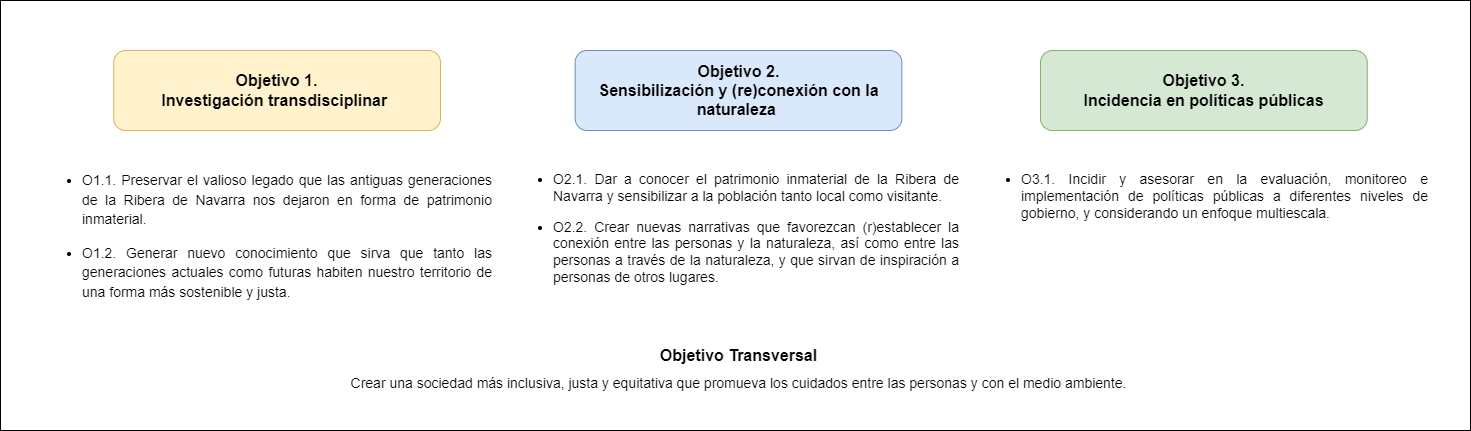

The diagram above was exported from draw.io. Its source (the exported page's mxGraphModel, read from the mxfile embedded in the PNG):
<mxGraphModel dx="2058" dy="2834" grid="1" gridSize="10" guides="1" tooltips="1" connect="1" arrows="1" fold="1" page="1" pageScale="1" pageWidth="2336" pageHeight="1654" math="0" shadow="0">
  <root>
    <mxCell id="0" />
    <mxCell id="1" parent="0" />
    <mxCell id="2" value="" style="rounded=0;whiteSpace=wrap;html=1;fillColor=none;" vertex="1" parent="1">
      <mxGeometry x="430" y="250" width="1470" height="430" as="geometry" />
    </mxCell>
    <mxCell id="3" value="&lt;div style=&quot;line-height: 150%;&quot;&gt;&lt;b style=&quot;font-size: 12pt; background-color: initial;&quot;&gt;Objetivo Transversal&lt;/b&gt;&lt;/div&gt;&lt;div style=&quot;line-height: 150%; font-size: 6px;&quot;&gt;&lt;b style=&quot;background-color: initial;&quot;&gt;&lt;br&gt;&lt;/b&gt;&lt;/div&gt;&lt;div style=&quot;&quot;&gt;&lt;span style=&quot;background-color: initial;&quot;&gt;&lt;font style=&quot;font-size: 14px;&quot;&gt;Crear una sociedad más inclusiva, justa y equitativa que promueva los cuidados entre las personas y con el medio ambiente.&lt;/font&gt;&lt;/span&gt;&lt;/div&gt;" style="text;whiteSpace=wrap;html=1;align=center;" vertex="1" parent="1">
      <mxGeometry x="770.51" y="590" width="795" height="60" as="geometry" />
    </mxCell>
    <mxCell id="4" value="&lt;ul style=&quot;font-size: 14px; line-height: 140%;&quot;&gt;&lt;li style=&quot;text-align: justify;&quot;&gt;&lt;span style=&quot;background-color: initial; text-align: left;&quot;&gt;O1.1. Preservar el valioso legado que las antiguas generaciones de la Ribera de Navarra nos dejaron en forma de patrimonio inmaterial.&lt;/span&gt;&lt;/li&gt;&lt;/ul&gt;&lt;ul style=&quot;font-size: 14px; line-height: 140%;&quot;&gt;&lt;li style=&quot;text-align: justify;&quot;&gt;&lt;span style=&quot;background-color: initial; text-align: left;&quot;&gt;O1.2. Generar nuevo conocimiento que sirva que tanto las generaciones actuales como futuras habiten nuestro territorio de una forma más sostenible y justa.&lt;/span&gt;&lt;/li&gt;&lt;/ul&gt;" style="text;whiteSpace=wrap;html=1;" vertex="1" parent="1">
      <mxGeometry x="470" y="400" width="451.91" height="110" as="geometry" />
    </mxCell>
    <mxCell id="5" value="&lt;ul style=&quot;font-size: 14px;&quot;&gt;&lt;li style=&quot;text-align: justify;&quot;&gt;&lt;span style=&quot;background-color: initial; text-align: left;&quot;&gt;O2.1. Dar a conocer el patrimonio inmaterial de la Ribera de Navarra y sensibilizar a la población tanto local como visitante.&lt;/span&gt;&lt;/li&gt;&lt;/ul&gt;&lt;ul style=&quot;font-size: 14px;&quot;&gt;&lt;li style=&quot;text-align: justify;&quot;&gt;&lt;span style=&quot;background-color: initial; text-align: left;&quot;&gt;O2.2. Crear nuevas narrativas que favorezcan (r)establecer la conexión entre las personas y la naturaleza, así como entre las personas a través de la naturaleza, y que sirvan de inspiración a personas de otros lugares.&lt;/span&gt;&lt;/li&gt;&lt;/ul&gt;" style="text;whiteSpace=wrap;html=1;" vertex="1" parent="1">
      <mxGeometry x="941.1" y="400" width="447.81" height="110" as="geometry" />
    </mxCell>
    <mxCell id="6" value="&lt;ul style=&quot;font-size: 14px;&quot;&gt;&lt;li style=&quot;text-align: justify;&quot;&gt;&lt;span style=&quot;background-color: initial; text-align: left;&quot;&gt;O3.1. Incidir y asesorar en la evaluación, monitoreo e implementación de políticas públicas a diferentes niveles de gobierno, y considerando un enfoque multiescala.&lt;/span&gt;&lt;/li&gt;&lt;/ul&gt;" style="text;whiteSpace=wrap;html=1;" vertex="1" parent="1">
      <mxGeometry x="1408.92" y="400" width="448.9" height="110" as="geometry" />
    </mxCell>
    <mxCell id="7" value="&lt;b style=&quot;border-color: var(--border-color); font-size: 16px;&quot;&gt;Objetivo 1.&lt;br style=&quot;border-color: var(--border-color);&quot;&gt;Investigación transdisciplinar&amp;nbsp;&lt;/b&gt;" style="rounded=1;whiteSpace=wrap;html=1;fillColor=#fff2cc;strokeColor=#d6b656;" vertex="1" parent="1">
      <mxGeometry x="543.25" y="300" width="326.75" height="80" as="geometry" />
    </mxCell>
    <mxCell id="8" value="&lt;b style=&quot;border-color: var(--border-color); font-size: 16px;&quot;&gt;Objetivo 3.&lt;br style=&quot;border-color: var(--border-color);&quot;&gt;Incidencia en políticas públicas&lt;/b&gt;" style="rounded=1;whiteSpace=wrap;html=1;verticalAlign=middle;fillColor=#d5e8d4;strokeColor=#82b366;" vertex="1" parent="1">
      <mxGeometry x="1470" y="300" width="326.75" height="80" as="geometry" />
    </mxCell>
    <mxCell id="9" value="&lt;b style=&quot;border-color: var(--border-color); font-size: 16px;&quot;&gt;Objetivo 2.&lt;br style=&quot;border-color: var(--border-color);&quot;&gt;Sensibilización y (re)conexión con la naturaleza&amp;nbsp;&lt;/b&gt;" style="rounded=1;whiteSpace=wrap;html=1;fillColor=#dae8fc;strokeColor=#6c8ebf;" vertex="1" parent="1">
      <mxGeometry x="1004.63" y="300" width="326.75" height="80" as="geometry" />
    </mxCell>
  </root>
</mxGraphModel>